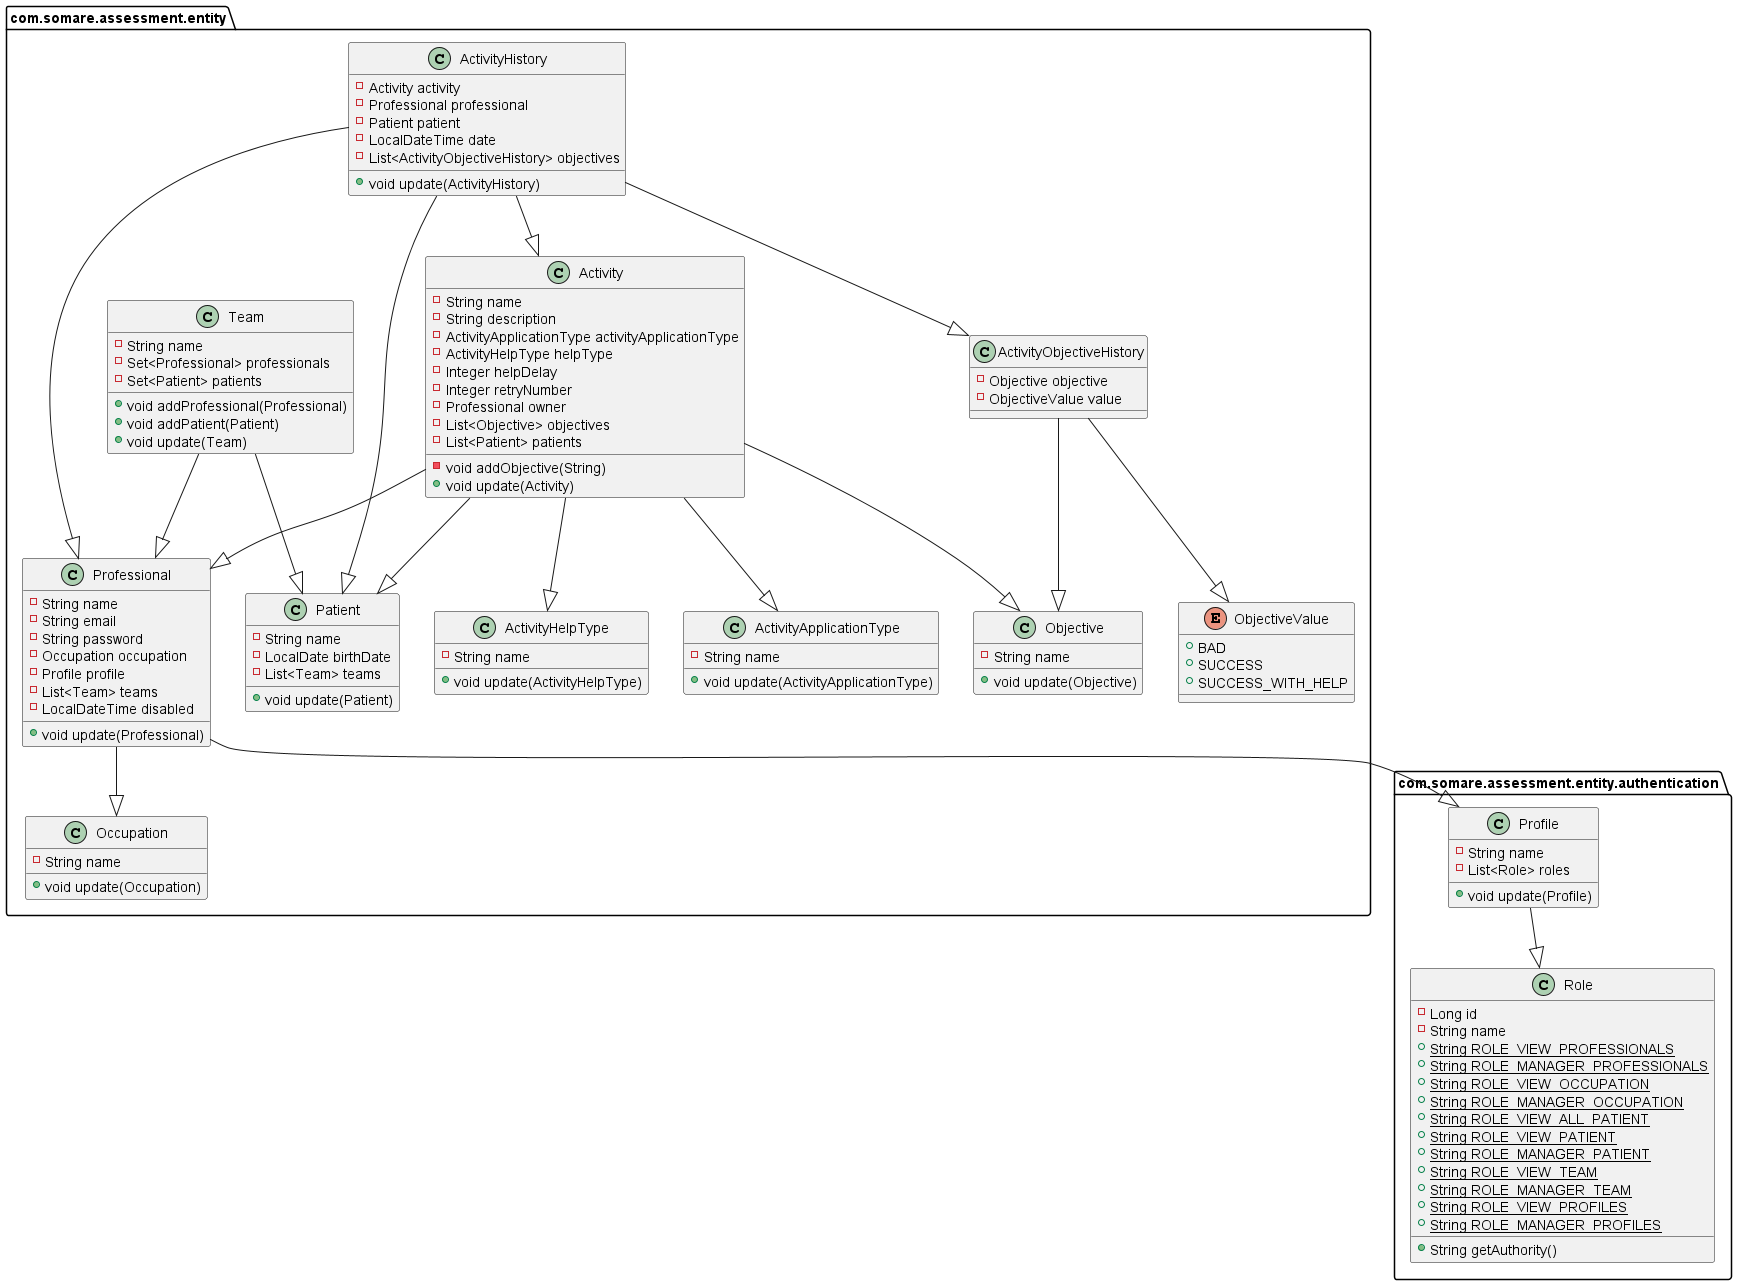

The diagram above was rendered by PlantUML. Its source (embedded in the PNG):
@startuml
class com.somare.assessment.entity.authentication.Profile {
- String name
- List<Role> roles
+ void update(Profile)
}
class com.somare.assessment.entity.Activity {
- String name
- String description
- ActivityApplicationType activityApplicationType
- ActivityHelpType helpType
- Integer helpDelay
- Integer retryNumber
- Professional owner
- List<Objective> objectives
- List<Patient> patients
- void addObjective(String)
+ void update(Activity)
}
class com.somare.assessment.entity.ActivityObjectiveHistory {
- Objective objective
- ObjectiveValue value
}
class com.somare.assessment.entity.ActivityHelpType {
- String name
+ void update(ActivityHelpType)
}
enum com.somare.assessment.entity.ObjectiveValue {
+  BAD
+  SUCCESS
+  SUCCESS_WITH_HELP
}
class com.somare.assessment.entity.Objective {
- String name
+ void update(Objective)
}
class com.somare.assessment.entity.authentication.Role {
- Long id
- String name
+ {static} String ROLE_VIEW_PROFESSIONALS
+ {static} String ROLE_MANAGER_PROFESSIONALS
+ {static} String ROLE_VIEW_OCCUPATION
+ {static} String ROLE_MANAGER_OCCUPATION
+ {static} String ROLE_VIEW_ALL_PATIENT
+ {static} String ROLE_VIEW_PATIENT
+ {static} String ROLE_MANAGER_PATIENT
+ {static} String ROLE_VIEW_TEAM
+ {static} String ROLE_MANAGER_TEAM
+ {static} String ROLE_VIEW_PROFILES
+ {static} String ROLE_MANAGER_PROFILES
+ String getAuthority()
}
class com.somare.assessment.entity.ActivityHistory {
- Activity activity
- Professional professional
- Patient patient
- LocalDateTime date
- List<ActivityObjectiveHistory> objectives
+ void update(ActivityHistory)
}
class com.somare.assessment.entity.Professional {
- String name
- String email
- String password
- Occupation occupation
- Profile profile
- List<Team> teams
- LocalDateTime disabled
+ void update(Professional)
}
class com.somare.assessment.entity.Team {
- String name
- Set<Professional> professionals
- Set<Patient> patients
+ void addProfessional(Professional)
+ void addPatient(Patient)
+ void update(Team)
}
class com.somare.assessment.entity.Occupation {
- String name
+ void update(Occupation)
}
class com.somare.assessment.entity.ActivityApplicationType {
- String name
+ void update(ActivityApplicationType)
}
class com.somare.assessment.entity.Patient {
- String name
- LocalDate birthDate
- List<Team> teams
+ void update(Patient)
}

com.somare.assessment.entity.Activity--|>com.somare.assessment.entity.ActivityApplicationType
com.somare.assessment.entity.Activity--|>com.somare.assessment.entity.ActivityHelpType
com.somare.assessment.entity.Activity--|>com.somare.assessment.entity.Objective
com.somare.assessment.entity.Activity--|>com.somare.assessment.entity.Patient
com.somare.assessment.entity.Activity--|>com.somare.assessment.entity.Professional

com.somare.assessment.entity.ActivityHistory--|>com.somare.assessment.entity.Patient
com.somare.assessment.entity.ActivityHistory--|>com.somare.assessment.entity.Professional
com.somare.assessment.entity.ActivityHistory--|>com.somare.assessment.entity.Activity
com.somare.assessment.entity.ActivityHistory--|>com.somare.assessment.entity.ActivityObjectiveHistory

com.somare.assessment.entity.ActivityObjectiveHistory--|>com.somare.assessment.entity.ObjectiveValue
com.somare.assessment.entity.ActivityObjectiveHistory--|>com.somare.assessment.entity.Objective

com.somare.assessment.entity.authentication.Profile--|>com.somare.assessment.entity.authentication.Role

com.somare.assessment.entity.Team--|>com.somare.assessment.entity.Professional
com.somare.assessment.entity.Team--|>com.somare.assessment.entity.Patient

com.somare.assessment.entity.Professional--|>com.somare.assessment.entity.Occupation
com.somare.assessment.entity.Professional--|>com.somare.assessment.entity.authentication.Profile

@enduml